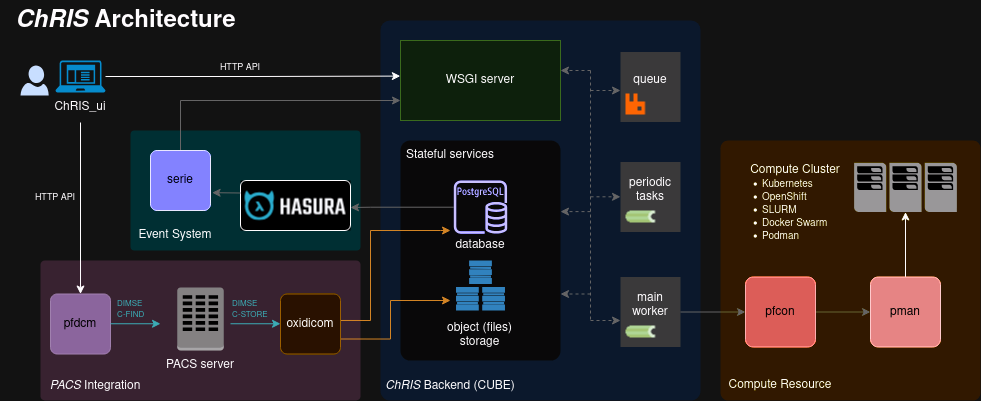

The diagram above was exported from draw.io. Its source (the exported page's mxGraphModel, read from the mxfile embedded in the PNG):
<mxGraphModel dx="1386" dy="528" grid="1" gridSize="10" guides="1" tooltips="1" connect="1" arrows="1" fold="1" page="1" pageScale="1" pageWidth="850" pageHeight="1100" math="0" shadow="0">
  <root>
    <mxCell id="0" />
    <mxCell id="1" parent="0" />
    <mxCell id="WgWpgc4KIeQmd8qsgZ41-41" value="" style="rounded=1;whiteSpace=wrap;html=1;arcSize=3;fillColor=#E6D0DE;strokeColor=none;container=0;movable=1;resizable=1;rotatable=1;deletable=1;editable=1;locked=0;connectable=1;" parent="1" vertex="1">
      <mxGeometry x="40" y="360" width="320" height="140" as="geometry" />
    </mxCell>
    <mxCell id="WgWpgc4KIeQmd8qsgZ41-49" value="" style="group" parent="1" vertex="1" connectable="0">
      <mxGeometry x="160" y="387" width="80" height="93" as="geometry" />
    </mxCell>
    <mxCell id="WgWpgc4KIeQmd8qsgZ41-45" value="" style="outlineConnect=0;dashed=0;verticalLabelPosition=bottom;verticalAlign=top;align=center;html=1;shape=mxgraph.aws3.corporate_data_center;fillColor=#7D7C7C;gradientColor=none;" parent="WgWpgc4KIeQmd8qsgZ41-49" vertex="1">
      <mxGeometry x="16.75" width="46.5" height="63" as="geometry" />
    </mxCell>
    <mxCell id="WgWpgc4KIeQmd8qsgZ41-46" value="PACS server" style="text;html=1;strokeColor=none;fillColor=none;align=center;verticalAlign=middle;whiteSpace=wrap;rounded=0;" parent="WgWpgc4KIeQmd8qsgZ41-49" vertex="1">
      <mxGeometry y="63" width="80" height="30" as="geometry" />
    </mxCell>
    <mxCell id="WgWpgc4KIeQmd8qsgZ41-21" value="" style="rounded=1;whiteSpace=wrap;html=1;arcSize=3;fillColor=#dae8fc;strokeColor=none;movable=0;resizable=0;rotatable=0;deletable=0;editable=0;locked=1;connectable=0;" parent="1" vertex="1">
      <mxGeometry x="380" y="120" width="320" height="380" as="geometry" />
    </mxCell>
    <mxCell id="WgWpgc4KIeQmd8qsgZ41-2" value="&lt;i&gt;ChRIS&lt;/i&gt; Architecture" style="text;strokeColor=none;fillColor=none;html=1;fontSize=24;fontStyle=1;verticalAlign=middle;align=center;" parent="1" vertex="1">
      <mxGeometry y="100" width="250" height="40" as="geometry" />
    </mxCell>
    <mxCell id="WgWpgc4KIeQmd8qsgZ41-20" value="" style="group" parent="1" vertex="1" connectable="0">
      <mxGeometry x="400" y="240" width="160" height="240" as="geometry" />
    </mxCell>
    <mxCell id="WgWpgc4KIeQmd8qsgZ41-6" value="" style="rounded=1;whiteSpace=wrap;html=1;fillColor=#f5f5f5;strokeColor=none;glass=0;shadow=0;arcSize=6;fontColor=#333333;" parent="WgWpgc4KIeQmd8qsgZ41-20" vertex="1">
      <mxGeometry width="160" height="220" as="geometry" />
    </mxCell>
    <mxCell id="WgWpgc4KIeQmd8qsgZ41-15" value="Stateful services" style="text;html=1;strokeColor=none;fillColor=none;align=center;verticalAlign=middle;whiteSpace=wrap;rounded=0;" parent="WgWpgc4KIeQmd8qsgZ41-20" vertex="1">
      <mxGeometry width="100" height="30" as="geometry" />
    </mxCell>
    <mxCell id="WgWpgc4KIeQmd8qsgZ41-14" value="" style="group;fontStyle=4" parent="WgWpgc4KIeQmd8qsgZ41-20" vertex="1" connectable="0">
      <mxGeometry x="53.33333333333333" y="40" width="53.33333333333333" height="100" as="geometry" />
    </mxCell>
    <mxCell id="WgWpgc4KIeQmd8qsgZ41-8" value="" style="sketch=0;outlineConnect=0;fontColor=#232F3E;gradientColor=none;fillColor=#2E27AD;strokeColor=none;dashed=0;verticalLabelPosition=bottom;verticalAlign=top;align=center;html=1;fontSize=12;fontStyle=0;aspect=fixed;pointerEvents=1;shape=mxgraph.aws4.rds_postgresql_instance;" parent="WgWpgc4KIeQmd8qsgZ41-14" vertex="1">
      <mxGeometry width="53.33333333333333" height="53.33333333333333" as="geometry" />
    </mxCell>
    <mxCell id="WgWpgc4KIeQmd8qsgZ41-11" value="database" style="text;html=1;strokeColor=none;fillColor=none;align=center;verticalAlign=middle;whiteSpace=wrap;rounded=0;" parent="WgWpgc4KIeQmd8qsgZ41-20" vertex="1">
      <mxGeometry x="57.142857142857125" y="90" width="45.71428571428571" height="30" as="geometry" />
    </mxCell>
    <mxCell id="WgWpgc4KIeQmd8qsgZ41-12" value="object (files) storage" style="text;html=1;strokeColor=none;fillColor=none;align=center;verticalAlign=middle;whiteSpace=wrap;rounded=0;" parent="WgWpgc4KIeQmd8qsgZ41-20" vertex="1">
      <mxGeometry x="34.28571428571428" y="180" width="91.42857142857142" height="30" as="geometry" />
    </mxCell>
    <mxCell id="WgWpgc4KIeQmd8qsgZ41-62" value="" style="shadow=0;dashed=0;html=1;strokeColor=none;fillColor=#4495D1;labelPosition=center;verticalLabelPosition=bottom;verticalAlign=top;align=center;outlineConnect=0;shape=mxgraph.veeam.storage_cluster;" parent="WgWpgc4KIeQmd8qsgZ41-20" vertex="1">
      <mxGeometry x="55.53" y="120" width="48.93" height="50" as="geometry" />
    </mxCell>
    <mxCell id="ayDRxbOk3GkB_qDRybnd-31" style="edgeStyle=orthogonalEdgeStyle;rounded=0;orthogonalLoop=1;jettySize=auto;html=1;exitX=1;exitY=0.25;exitDx=0;exitDy=0;fillColor=#fad7ac;strokeColor=#b46504;" edge="1" parent="WgWpgc4KIeQmd8qsgZ41-20">
      <mxGeometry relative="1" as="geometry">
        <mxPoint x="-60" y="179.98000000000002" as="sourcePoint" />
        <mxPoint x="50" y="90" as="targetPoint" />
        <Array as="points">
          <mxPoint x="-30" y="180" />
          <mxPoint x="-30" y="90" />
          <mxPoint x="40" y="90" />
        </Array>
      </mxGeometry>
    </mxCell>
    <mxCell id="WgWpgc4KIeQmd8qsgZ41-27" value="&lt;div&gt;WSGI server&lt;/div&gt;" style="rounded=1;whiteSpace=wrap;html=1;fillColor=#d5e8d4;strokeColor=#82b366;arcSize=0;" parent="1" vertex="1">
      <mxGeometry x="400" y="140" width="160" height="80" as="geometry" />
    </mxCell>
    <mxCell id="WgWpgc4KIeQmd8qsgZ41-33" value="" style="group" parent="1" vertex="1" connectable="0">
      <mxGeometry x="50" y="160" width="60" height="62" as="geometry" />
    </mxCell>
    <mxCell id="WgWpgc4KIeQmd8qsgZ41-1" value="" style="sketch=0;aspect=fixed;pointerEvents=1;shadow=0;dashed=0;html=1;strokeColor=none;labelPosition=center;verticalLabelPosition=bottom;verticalAlign=top;align=center;fillColor=#1ba1e2;shape=mxgraph.mscae.enterprise.client_application;fontColor=#ffffff;" parent="WgWpgc4KIeQmd8qsgZ41-33" vertex="1">
      <mxGeometry x="5" width="50" height="32" as="geometry" />
    </mxCell>
    <mxCell id="WgWpgc4KIeQmd8qsgZ41-5" value="ChRIS_ui" style="text;html=1;strokeColor=none;fillColor=none;align=center;verticalAlign=middle;whiteSpace=wrap;rounded=0;" parent="WgWpgc4KIeQmd8qsgZ41-33" vertex="1">
      <mxGeometry y="32" width="60" height="30" as="geometry" />
    </mxCell>
    <mxCell id="WgWpgc4KIeQmd8qsgZ41-37" value="" style="rounded=1;whiteSpace=wrap;html=1;arcSize=3;fillColor=#FFE599;strokeColor=none;" parent="1" vertex="1">
      <mxGeometry x="720" y="240" width="260" height="260" as="geometry" />
    </mxCell>
    <mxCell id="WgWpgc4KIeQmd8qsgZ41-61" value="Compute Resource" style="text;html=1;strokeColor=none;fillColor=none;align=center;verticalAlign=middle;whiteSpace=wrap;rounded=0;" parent="1" vertex="1">
      <mxGeometry x="720" y="470" width="120" height="30" as="geometry" />
    </mxCell>
    <mxCell id="WgWpgc4KIeQmd8qsgZ41-69" value="" style="edgeStyle=orthogonalEdgeStyle;rounded=0;orthogonalLoop=1;jettySize=auto;html=1;strokeColor=#999999;" parent="1" source="WgWpgc4KIeQmd8qsgZ41-67" target="WgWpgc4KIeQmd8qsgZ41-68" edge="1">
      <mxGeometry relative="1" as="geometry" />
    </mxCell>
    <mxCell id="WgWpgc4KIeQmd8qsgZ41-67" value="&lt;font color=&quot;#ffffff&quot;&gt;pfcon&lt;/font&gt;" style="rounded=1;whiteSpace=wrap;html=1;fillColor=#EA6B66;strokeColor=#BA0000;arcSize=11;" parent="1" vertex="1">
      <mxGeometry x="745" y="376.5" width="70" height="70" as="geometry" />
    </mxCell>
    <mxCell id="ayDRxbOk3GkB_qDRybnd-15" style="edgeStyle=orthogonalEdgeStyle;rounded=0;orthogonalLoop=1;jettySize=auto;html=1;" edge="1" parent="1" source="WgWpgc4KIeQmd8qsgZ41-68" target="WgWpgc4KIeQmd8qsgZ41-63">
      <mxGeometry relative="1" as="geometry" />
    </mxCell>
    <mxCell id="WgWpgc4KIeQmd8qsgZ41-68" value="&lt;font color=&quot;#ffffff&quot;&gt;pman&lt;/font&gt;" style="rounded=1;whiteSpace=wrap;html=1;fillColor=#B0504D;strokeColor=#780000;arcSize=11;" parent="1" vertex="1">
      <mxGeometry x="870" y="376.5" width="70" height="70" as="geometry" />
    </mxCell>
    <mxCell id="WgWpgc4KIeQmd8qsgZ41-43" value="&lt;font color=&quot;#ffffff&quot;&gt;pfdcm&lt;/font&gt;" style="rounded=1;whiteSpace=wrap;html=1;fillColor=#A680B8;strokeColor=#886996;arcSize=11;movable=1;resizable=1;rotatable=1;deletable=1;editable=1;locked=0;connectable=1;" parent="1" vertex="1">
      <mxGeometry x="50" y="393.5" width="60" height="60" as="geometry" />
    </mxCell>
    <mxCell id="WgWpgc4KIeQmd8qsgZ41-42" value="&lt;i&gt;PACS &lt;/i&gt;Integration&lt;i&gt;&lt;br&gt;&lt;/i&gt;" style="text;html=1;strokeColor=none;fillColor=none;align=center;verticalAlign=middle;whiteSpace=wrap;rounded=0;" parent="1" vertex="1">
      <mxGeometry x="40" y="470" width="110" height="30" as="geometry" />
    </mxCell>
    <mxCell id="ayDRxbOk3GkB_qDRybnd-30" style="edgeStyle=orthogonalEdgeStyle;rounded=0;orthogonalLoop=1;jettySize=auto;html=1;exitX=1;exitY=0.75;exitDx=0;exitDy=0;fillColor=#fad7ac;strokeColor=#b46504;" edge="1" parent="1" source="ayDRxbOk3GkB_qDRybnd-1">
      <mxGeometry relative="1" as="geometry">
        <mxPoint x="450" y="400" as="targetPoint" />
        <Array as="points">
          <mxPoint x="390" y="439" />
          <mxPoint x="390" y="400" />
          <mxPoint x="450" y="400" />
        </Array>
      </mxGeometry>
    </mxCell>
    <mxCell id="ayDRxbOk3GkB_qDRybnd-1" value="&lt;font data-darkreader-inline-color=&quot;&quot; style=&quot;--darkreader-inline-color: #e8e6e3;&quot;&gt;oxidicom&lt;/font&gt;" style="rounded=1;whiteSpace=wrap;html=1;fillColor=#ffe6cc;strokeColor=#d79b00;arcSize=11;movable=1;resizable=1;rotatable=1;deletable=1;editable=1;locked=0;connectable=1;" vertex="1" parent="1">
      <mxGeometry x="280" y="393.5" width="60" height="60" as="geometry" />
    </mxCell>
    <mxCell id="ayDRxbOk3GkB_qDRybnd-4" value="&lt;div&gt;queue&lt;/div&gt;&lt;div&gt;&lt;br&gt;&lt;/div&gt;" style="rounded=0;whiteSpace=wrap;html=1;fillColor=#C4C4C4;strokeColor=none;" vertex="1" parent="1">
      <mxGeometry x="620" y="151.5" width="60" height="70" as="geometry" />
    </mxCell>
    <mxCell id="ayDRxbOk3GkB_qDRybnd-5" value="" style="group" vertex="1" connectable="0" parent="1">
      <mxGeometry x="620" y="261.5" width="60" height="70" as="geometry" />
    </mxCell>
    <mxCell id="WgWpgc4KIeQmd8qsgZ41-30" value="&lt;div&gt;periodic tasks&lt;/div&gt;&lt;div&gt;&lt;br&gt;&lt;/div&gt;" style="rounded=0;whiteSpace=wrap;html=1;fillColor=#C4C4C4;strokeColor=none;" parent="ayDRxbOk3GkB_qDRybnd-5" vertex="1">
      <mxGeometry width="60" height="70" as="geometry" />
    </mxCell>
    <mxCell id="ayDRxbOk3GkB_qDRybnd-2" value="" style="shape=image;verticalLabelPosition=bottom;labelBackgroundColor=default;verticalAlign=top;aspect=fixed;imageAspect=0;image=https://upload.wikimedia.org/wikipedia/commons/1/19/Celery_logo.png;" vertex="1" parent="ayDRxbOk3GkB_qDRybnd-5">
      <mxGeometry x="5" y="40" width="30" height="30" as="geometry" />
    </mxCell>
    <mxCell id="ayDRxbOk3GkB_qDRybnd-6" value="" style="group" vertex="1" connectable="0" parent="1">
      <mxGeometry x="620" y="376.5" width="60" height="70" as="geometry" />
    </mxCell>
    <mxCell id="WgWpgc4KIeQmd8qsgZ41-31" value="&lt;div&gt;main&lt;/div&gt;&lt;div&gt;worker&lt;/div&gt;&lt;div&gt;&lt;br&gt;&lt;/div&gt;" style="rounded=0;whiteSpace=wrap;html=1;fillColor=#C4C4C4;strokeColor=none;" parent="ayDRxbOk3GkB_qDRybnd-6" vertex="1">
      <mxGeometry width="60" height="70" as="geometry" />
    </mxCell>
    <mxCell id="ayDRxbOk3GkB_qDRybnd-3" value="" style="shape=image;verticalLabelPosition=bottom;labelBackgroundColor=default;verticalAlign=top;aspect=fixed;imageAspect=0;image=https://upload.wikimedia.org/wikipedia/commons/1/19/Celery_logo.png;" vertex="1" parent="ayDRxbOk3GkB_qDRybnd-6">
      <mxGeometry x="5" y="40" width="30" height="30" as="geometry" />
    </mxCell>
    <mxCell id="ayDRxbOk3GkB_qDRybnd-7" value="" style="shape=image;verticalLabelPosition=bottom;labelBackgroundColor=default;verticalAlign=top;aspect=fixed;imageAspect=0;image=https://cdn.freebiesupply.com/logos/large/2x/rabbitmq-logo-png-transparent.png;" vertex="1" parent="1">
      <mxGeometry x="625" y="193.5" width="20" height="21.17" as="geometry" />
    </mxCell>
    <mxCell id="ayDRxbOk3GkB_qDRybnd-8" value="" style="rounded=1;whiteSpace=wrap;html=1;arcSize=3;fillColor=#b0e3e6;strokeColor=none;container=0;movable=1;resizable=1;rotatable=1;deletable=1;editable=1;locked=0;connectable=1;" vertex="1" parent="1">
      <mxGeometry x="130" y="230" width="230" height="120" as="geometry" />
    </mxCell>
    <mxCell id="ayDRxbOk3GkB_qDRybnd-9" value="Event System" style="text;html=1;strokeColor=none;fillColor=none;align=center;verticalAlign=middle;whiteSpace=wrap;rounded=0;" vertex="1" parent="1">
      <mxGeometry x="130" y="320" width="90" height="30" as="geometry" />
    </mxCell>
    <mxCell id="ayDRxbOk3GkB_qDRybnd-12" value="" style="group;fillColor=default;" vertex="1" connectable="0" parent="1">
      <mxGeometry x="240" y="280" width="110" height="50" as="geometry" />
    </mxCell>
    <mxCell id="ayDRxbOk3GkB_qDRybnd-11" value="" style="rounded=1;whiteSpace=wrap;html=1;arcSize=11;movable=1;resizable=1;rotatable=1;deletable=1;editable=1;locked=0;connectable=1;" vertex="1" parent="ayDRxbOk3GkB_qDRybnd-12">
      <mxGeometry width="110" height="50" as="geometry" />
    </mxCell>
    <mxCell id="ayDRxbOk3GkB_qDRybnd-49" value="" style="shape=image;verticalLabelPosition=bottom;labelBackgroundColor=default;verticalAlign=top;aspect=fixed;imageAspect=0;image=data:image/svg+xml,(base64 omitted: 5920 chars);" vertex="1" parent="ayDRxbOk3GkB_qDRybnd-12">
      <mxGeometry x="4.110000000000014" y="10" width="101.79" height="30" as="geometry" />
    </mxCell>
    <mxCell id="ayDRxbOk3GkB_qDRybnd-17" style="edgeStyle=orthogonalEdgeStyle;rounded=0;orthogonalLoop=1;jettySize=auto;html=1;entryX=0;entryY=0.75;entryDx=0;entryDy=0;strokeColor=#999999;" edge="1" parent="1" source="ayDRxbOk3GkB_qDRybnd-13" target="WgWpgc4KIeQmd8qsgZ41-27">
      <mxGeometry relative="1" as="geometry">
        <Array as="points">
          <mxPoint x="180" y="200" />
        </Array>
      </mxGeometry>
    </mxCell>
    <mxCell id="ayDRxbOk3GkB_qDRybnd-13" value="&lt;font style=&quot;--darkreader-inline-color: #e8e6e3;&quot; data-darkreader-inline-color=&quot;&quot;&gt;serie&lt;/font&gt;" style="rounded=1;whiteSpace=wrap;html=1;fillColor=#6666FF;strokeColor=#000099;arcSize=11;movable=1;resizable=1;rotatable=1;deletable=1;editable=1;locked=0;connectable=1;fontColor=#FFFFFF;" vertex="1" parent="1">
      <mxGeometry x="150" y="250" width="60" height="60" as="geometry" />
    </mxCell>
    <mxCell id="WgWpgc4KIeQmd8qsgZ41-23" value="&lt;i&gt;ChRIS&lt;/i&gt; Backend (CUBE)" style="text;html=1;strokeColor=none;fillColor=none;align=center;verticalAlign=middle;whiteSpace=wrap;rounded=0;" parent="1" vertex="1">
      <mxGeometry x="380" y="470" width="140" height="30" as="geometry" />
    </mxCell>
    <mxCell id="WgWpgc4KIeQmd8qsgZ41-63" value="" style="pointerEvents=1;shadow=0;dashed=0;html=1;strokeColor=none;fillColor=#666666;labelPosition=center;verticalLabelPosition=bottom;verticalAlign=top;align=center;outlineConnect=0;shape=mxgraph.veeam.cluster;" parent="1" vertex="1">
      <mxGeometry x="853.6" y="262.3" width="102.8" height="49.2" as="geometry" />
    </mxCell>
    <mxCell id="ayDRxbOk3GkB_qDRybnd-14" value="" style="group" vertex="1" connectable="0" parent="1">
      <mxGeometry x="720" y="254.6" width="150" height="110.80000000000001" as="geometry" />
    </mxCell>
    <mxCell id="WgWpgc4KIeQmd8qsgZ41-64" value="&lt;div style=&quot;font-size: 10px;&quot; align=&quot;left&quot;&gt;&lt;ul&gt;&lt;li&gt;&lt;font style=&quot;font-size: 10px;&quot;&gt;Kubernetes&lt;/font&gt;&lt;/li&gt;&lt;li&gt;&lt;font style=&quot;font-size: 10px;&quot;&gt;OpenShift&lt;/font&gt;&lt;/li&gt;&lt;li&gt;&lt;font style=&quot;font-size: 10px;&quot;&gt;SLURM&lt;/font&gt;&lt;/li&gt;&lt;li&gt;&lt;font style=&quot;font-size: 10px;&quot;&gt;Docker Swarm&lt;/font&gt;&lt;/li&gt;&lt;li&gt;&lt;font style=&quot;font-size: 10px;&quot;&gt;Podman&lt;br&gt;&lt;/font&gt;&lt;/li&gt;&lt;/ul&gt;&lt;/div&gt;&lt;div style=&quot;font-size: 10px;&quot; align=&quot;left&quot;&gt;&lt;font style=&quot;font-size: 10px;&quot;&gt;&lt;br&gt;&lt;/font&gt;&lt;/div&gt;" style="text;html=1;strokeColor=none;fillColor=none;align=left;verticalAlign=middle;whiteSpace=wrap;rounded=0;" parent="ayDRxbOk3GkB_qDRybnd-14" vertex="1">
      <mxGeometry y="10.800000000000011" width="150" height="100" as="geometry" />
    </mxCell>
    <mxCell id="WgWpgc4KIeQmd8qsgZ41-65" value="Compute Cluster" style="text;html=1;strokeColor=none;fillColor=none;align=center;verticalAlign=middle;whiteSpace=wrap;rounded=0;" parent="ayDRxbOk3GkB_qDRybnd-14" vertex="1">
      <mxGeometry x="24.600000000000023" width="100" height="30" as="geometry" />
    </mxCell>
    <mxCell id="ayDRxbOk3GkB_qDRybnd-16" value="" style="sketch=0;aspect=fixed;pointerEvents=1;shadow=0;dashed=0;html=1;strokeColor=none;labelPosition=center;verticalLabelPosition=bottom;verticalAlign=top;align=center;fillColor=#00188D;shape=mxgraph.azure.user" vertex="1" parent="1">
      <mxGeometry x="20" y="165" width="28.2" height="30" as="geometry" />
    </mxCell>
    <mxCell id="ayDRxbOk3GkB_qDRybnd-18" style="edgeStyle=orthogonalEdgeStyle;rounded=0;orthogonalLoop=1;jettySize=auto;html=1;entryX=0;entryY=0.5;entryDx=0;entryDy=0;strokeColor=#999999;" edge="1" parent="1" source="WgWpgc4KIeQmd8qsgZ41-31" target="WgWpgc4KIeQmd8qsgZ41-67">
      <mxGeometry relative="1" as="geometry" />
    </mxCell>
    <mxCell id="ayDRxbOk3GkB_qDRybnd-19" style="edgeStyle=orthogonalEdgeStyle;rounded=0;orthogonalLoop=1;jettySize=auto;html=1;entryX=-0.001;entryY=0.445;entryDx=0;entryDy=0;entryPerimeter=0;" edge="1" parent="1" source="WgWpgc4KIeQmd8qsgZ41-1" target="WgWpgc4KIeQmd8qsgZ41-27">
      <mxGeometry relative="1" as="geometry" />
    </mxCell>
    <mxCell id="ayDRxbOk3GkB_qDRybnd-20" style="edgeStyle=orthogonalEdgeStyle;rounded=0;orthogonalLoop=1;jettySize=auto;html=1;entryX=0.5;entryY=0;entryDx=0;entryDy=0;" edge="1" parent="1" source="WgWpgc4KIeQmd8qsgZ41-5" target="WgWpgc4KIeQmd8qsgZ41-43">
      <mxGeometry relative="1" as="geometry" />
    </mxCell>
    <mxCell id="ayDRxbOk3GkB_qDRybnd-24" value="" style="endArrow=classic;html=1;rounded=0;fillColor=#b0e3e6;strokeColor=#0e8088;" edge="1" parent="1">
      <mxGeometry width="50" height="50" relative="1" as="geometry">
        <mxPoint x="110" y="423.26" as="sourcePoint" />
        <mxPoint x="160" y="423.26" as="targetPoint" />
      </mxGeometry>
    </mxCell>
    <mxCell id="ayDRxbOk3GkB_qDRybnd-25" value="" style="endArrow=classic;html=1;rounded=0;fillColor=#b0e3e6;strokeColor=#0e8088;" edge="1" parent="1">
      <mxGeometry width="50" height="50" relative="1" as="geometry">
        <mxPoint x="230" y="423.26" as="sourcePoint" />
        <mxPoint x="280" y="423.26" as="targetPoint" />
      </mxGeometry>
    </mxCell>
    <mxCell id="ayDRxbOk3GkB_qDRybnd-27" value="&lt;div style=&quot;line-height: 90%;&quot; align=&quot;left&quot;&gt;&lt;font color=&quot;#0e8088&quot; style=&quot;font-size: 8px;&quot;&gt;DIMSE C-FIND&lt;/font&gt;&lt;/div&gt;" style="text;html=1;align=left;verticalAlign=middle;whiteSpace=wrap;rounded=0;" vertex="1" parent="1">
      <mxGeometry x="115" y="393.5" width="30" height="30" as="geometry" />
    </mxCell>
    <mxCell id="ayDRxbOk3GkB_qDRybnd-28" value="&lt;div style=&quot;line-height: 90%;&quot; align=&quot;left&quot;&gt;&lt;font color=&quot;#0e8088&quot; style=&quot;font-size: 8px;&quot;&gt;DIMSE&lt;/font&gt;&lt;/div&gt;&lt;div style=&quot;line-height: 90%;&quot; align=&quot;left&quot;&gt;&lt;font color=&quot;#0e8088&quot; style=&quot;font-size: 8px;&quot;&gt;C-STORE&lt;/font&gt;&lt;/div&gt;" style="text;html=1;align=left;verticalAlign=middle;whiteSpace=wrap;rounded=0;" vertex="1" parent="1">
      <mxGeometry x="230" y="393.5" width="40" height="30" as="geometry" />
    </mxCell>
    <mxCell id="ayDRxbOk3GkB_qDRybnd-35" value="" style="endArrow=classic;html=1;rounded=0;exitX=0;exitY=0.25;exitDx=0;exitDy=0;entryX=1.027;entryY=0.703;entryDx=0;entryDy=0;entryPerimeter=0;strokeColor=#999999;" edge="1" parent="1" source="ayDRxbOk3GkB_qDRybnd-11" target="ayDRxbOk3GkB_qDRybnd-13">
      <mxGeometry width="50" height="50" relative="1" as="geometry">
        <mxPoint x="290" y="360" as="sourcePoint" />
        <mxPoint x="340" y="310" as="targetPoint" />
      </mxGeometry>
    </mxCell>
    <mxCell id="ayDRxbOk3GkB_qDRybnd-37" value="" style="edgeStyle=orthogonalEdgeStyle;rounded=0;orthogonalLoop=1;jettySize=auto;html=1;strokeColor=#999999;" edge="1" parent="1" source="WgWpgc4KIeQmd8qsgZ41-8">
      <mxGeometry relative="1" as="geometry">
        <mxPoint x="350" y="307" as="targetPoint" />
        <Array as="points">
          <mxPoint x="370" y="307" />
          <mxPoint x="370" y="307" />
        </Array>
      </mxGeometry>
    </mxCell>
    <mxCell id="ayDRxbOk3GkB_qDRybnd-38" value="&lt;font style=&quot;font-size: 9px;&quot;&gt;HTTP API&lt;/font&gt;" style="text;html=1;align=center;verticalAlign=middle;whiteSpace=wrap;rounded=0;" vertex="1" parent="1">
      <mxGeometry x="210" y="151.5" width="60" height="30" as="geometry" />
    </mxCell>
    <mxCell id="ayDRxbOk3GkB_qDRybnd-40" value="&lt;font style=&quot;font-size: 9px;&quot;&gt;HTTP API&lt;/font&gt;" style="text;html=1;align=center;verticalAlign=middle;whiteSpace=wrap;rounded=0;" vertex="1" parent="1">
      <mxGeometry x="30" y="281.5" width="50" height="30" as="geometry" />
    </mxCell>
    <mxCell id="ayDRxbOk3GkB_qDRybnd-41" value="" style="endArrow=none;html=1;rounded=0;dashed=1;strokeColor=#999999;" edge="1" parent="1">
      <mxGeometry width="50" height="50" relative="1" as="geometry">
        <mxPoint x="590" y="170" as="sourcePoint" />
        <mxPoint x="590" y="420" as="targetPoint" />
      </mxGeometry>
    </mxCell>
    <mxCell id="ayDRxbOk3GkB_qDRybnd-43" value="" style="endArrow=classic;html=1;rounded=0;strokeColor=#999999;dashed=1;" edge="1" parent="1">
      <mxGeometry width="50" height="50" relative="1" as="geometry">
        <mxPoint x="590" y="170" as="sourcePoint" />
        <mxPoint x="560" y="170" as="targetPoint" />
      </mxGeometry>
    </mxCell>
    <mxCell id="ayDRxbOk3GkB_qDRybnd-44" value="" style="endArrow=classic;html=1;rounded=0;strokeColor=#999999;dashed=1;" edge="1" parent="1">
      <mxGeometry width="50" height="50" relative="1" as="geometry">
        <mxPoint x="590" y="190" as="sourcePoint" />
        <mxPoint x="620" y="190" as="targetPoint" />
      </mxGeometry>
    </mxCell>
    <mxCell id="ayDRxbOk3GkB_qDRybnd-45" value="" style="endArrow=classic;html=1;rounded=0;strokeColor=#999999;dashed=1;" edge="1" parent="1">
      <mxGeometry width="50" height="50" relative="1" as="geometry">
        <mxPoint x="590" y="296.3" as="sourcePoint" />
        <mxPoint x="620" y="296.3" as="targetPoint" />
      </mxGeometry>
    </mxCell>
    <mxCell id="ayDRxbOk3GkB_qDRybnd-46" value="" style="endArrow=classic;html=1;rounded=0;strokeColor=#999999;dashed=1;" edge="1" parent="1">
      <mxGeometry width="50" height="50" relative="1" as="geometry">
        <mxPoint x="590" y="420" as="sourcePoint" />
        <mxPoint x="620" y="420" as="targetPoint" />
      </mxGeometry>
    </mxCell>
    <mxCell id="ayDRxbOk3GkB_qDRybnd-47" value="" style="endArrow=classic;html=1;rounded=0;strokeColor=#999999;dashed=1;" edge="1" parent="1">
      <mxGeometry width="50" height="50" relative="1" as="geometry">
        <mxPoint x="590" y="393.5" as="sourcePoint" />
        <mxPoint x="560" y="393.5" as="targetPoint" />
      </mxGeometry>
    </mxCell>
    <mxCell id="ayDRxbOk3GkB_qDRybnd-48" value="" style="endArrow=classic;html=1;rounded=0;strokeColor=#999999;dashed=1;" edge="1" parent="1">
      <mxGeometry width="50" height="50" relative="1" as="geometry">
        <mxPoint x="590" y="311.1" as="sourcePoint" />
        <mxPoint x="560" y="311.1" as="targetPoint" />
      </mxGeometry>
    </mxCell>
  </root>
</mxGraphModel>